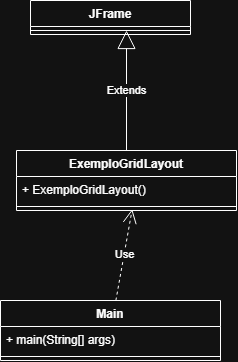

The diagram above was exported from draw.io. Its source (the exported page's mxGraphModel, read from the mxfile embedded in the PNG):
<mxGraphModel dx="1143" dy="685" grid="1" gridSize="10" guides="1" tooltips="1" connect="1" arrows="1" fold="1" page="1" pageScale="1" pageWidth="827" pageHeight="1169" math="0" shadow="0">
  <root>
    <mxCell id="0" />
    <mxCell id="1" parent="0" />
    <mxCell id="JnZs1dCNXpxhTuFahNyE-1" parent="1" style="swimlane;fontStyle=1;align=center;verticalAlign=top;childLayout=stackLayout;horizontal=1;startSize=26;horizontalStack=0;resizeParent=1;resizeParentMax=0;resizeLast=0;collapsible=1;marginBottom=0;whiteSpace=wrap;html=1;" value="JFrame&lt;div&gt;&lt;br&gt;&lt;/div&gt;" vertex="1">
      <mxGeometry height="34" width="160" x="334" y="400" as="geometry" />
    </mxCell>
    <mxCell id="JnZs1dCNXpxhTuFahNyE-3" parent="JnZs1dCNXpxhTuFahNyE-1" style="line;strokeWidth=1;fillColor=none;align=left;verticalAlign=middle;spacingTop=-1;spacingLeft=3;spacingRight=3;rotatable=0;labelPosition=right;points=[];portConstraint=eastwest;strokeColor=inherit;" value="" vertex="1">
      <mxGeometry height="8" width="160" y="26" as="geometry" />
    </mxCell>
    <mxCell id="JnZs1dCNXpxhTuFahNyE-5" parent="1" style="swimlane;fontStyle=1;align=center;verticalAlign=top;childLayout=stackLayout;horizontal=1;startSize=26;horizontalStack=0;resizeParent=1;resizeParentMax=0;resizeLast=0;collapsible=1;marginBottom=0;whiteSpace=wrap;html=1;" value="ExemploGridLayout" vertex="1">
      <mxGeometry height="60" width="220" x="320" y="550" as="geometry" />
    </mxCell>
    <mxCell id="JnZs1dCNXpxhTuFahNyE-6" parent="JnZs1dCNXpxhTuFahNyE-5" style="text;strokeColor=none;fillColor=none;align=left;verticalAlign=top;spacingLeft=4;spacingRight=4;overflow=hidden;rotatable=0;points=[[0,0.5],[1,0.5]];portConstraint=eastwest;whiteSpace=wrap;html=1;" value="+ ExemploGridLayout()" vertex="1">
      <mxGeometry height="26" width="220" y="26" as="geometry" />
    </mxCell>
    <mxCell id="JnZs1dCNXpxhTuFahNyE-7" parent="JnZs1dCNXpxhTuFahNyE-5" style="line;strokeWidth=1;fillColor=none;align=left;verticalAlign=middle;spacingTop=-1;spacingLeft=3;spacingRight=3;rotatable=0;labelPosition=right;points=[];portConstraint=eastwest;strokeColor=inherit;" value="" vertex="1">
      <mxGeometry height="8" width="220" y="52" as="geometry" />
    </mxCell>
    <mxCell id="JnZs1dCNXpxhTuFahNyE-9" parent="1" style="swimlane;fontStyle=1;align=center;verticalAlign=top;childLayout=stackLayout;horizontal=1;startSize=26;horizontalStack=0;resizeParent=1;resizeParentMax=0;resizeLast=0;collapsible=1;marginBottom=0;whiteSpace=wrap;html=1;" value="Main" vertex="1">
      <mxGeometry height="60" width="220" x="304" y="700" as="geometry" />
    </mxCell>
    <mxCell id="JnZs1dCNXpxhTuFahNyE-10" parent="JnZs1dCNXpxhTuFahNyE-9" style="text;strokeColor=none;fillColor=none;align=left;verticalAlign=top;spacingLeft=4;spacingRight=4;overflow=hidden;rotatable=0;points=[[0,0.5],[1,0.5]];portConstraint=eastwest;whiteSpace=wrap;html=1;" value="    + main(String[] args)" vertex="1">
      <mxGeometry height="26" width="220" y="26" as="geometry" />
    </mxCell>
    <mxCell id="JnZs1dCNXpxhTuFahNyE-11" parent="JnZs1dCNXpxhTuFahNyE-9" style="line;strokeWidth=1;fillColor=none;align=left;verticalAlign=middle;spacingTop=-1;spacingLeft=3;spacingRight=3;rotatable=0;labelPosition=right;points=[];portConstraint=eastwest;strokeColor=inherit;" value="" vertex="1">
      <mxGeometry height="8" width="220" y="52" as="geometry" />
    </mxCell>
    <mxCell id="JnZs1dCNXpxhTuFahNyE-12" edge="1" parent="1" source="JnZs1dCNXpxhTuFahNyE-9" style="endArrow=open;endSize=12;dashed=1;html=1;rounded=0;entryX=0.526;entryY=0.839;entryDx=0;entryDy=0;entryPerimeter=0;" target="JnZs1dCNXpxhTuFahNyE-7" value="Use">
      <mxGeometry relative="1" width="160" as="geometry">
        <mxPoint x="560" y="570" as="sourcePoint" />
        <mxPoint x="720" y="570" as="targetPoint" />
      </mxGeometry>
    </mxCell>
    <mxCell id="JnZs1dCNXpxhTuFahNyE-13" edge="1" parent="1" source="JnZs1dCNXpxhTuFahNyE-5" style="endArrow=block;endSize=16;endFill=0;html=1;rounded=0;" value="Extends">
      <mxGeometry relative="1" width="160" as="geometry">
        <mxPoint x="570" y="640" as="sourcePoint" />
        <mxPoint x="430" y="430" as="targetPoint" />
      </mxGeometry>
    </mxCell>
  </root>
</mxGraphModel>